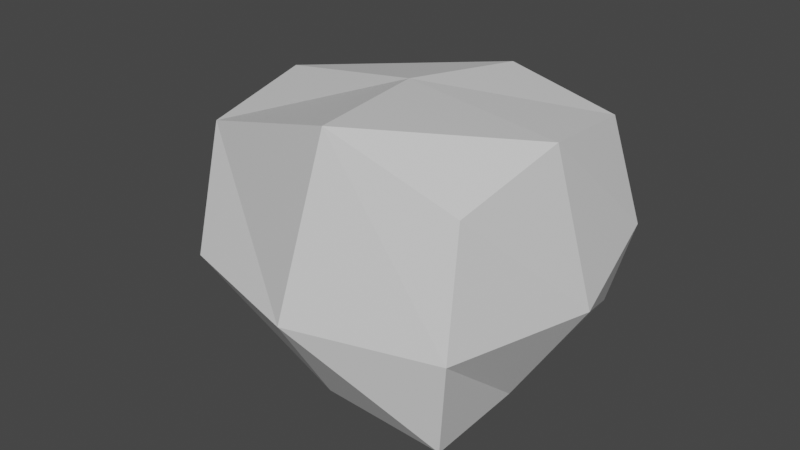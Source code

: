 # Source: Pebble.blend  (saved by Blender 2.90.8; exported with 4.5.12 LTS)
import bpy
from mathutils import Matrix  # noqa: F401  (used for matrix-valued properties, if any)

bpy.ops.wm.read_factory_settings(use_empty=True)
scene = bpy.context.scene
scene.name = 'Scene'

# ---- collections
col_collection = bpy.data.collections.new('Collection'); scene.collection.children.link(col_collection)

# ---- materials (node trees are filled in below, after node groups)
mat_material = bpy.data.materials.new('Material')
mat_material.alpha_threshold = 0.0
mat_material.use_transparent_shadow = False
mat_material.line_color = (0.0, 0.0, 0.0, 1.0)

# ---- material node trees
mat_material.use_nodes = True; mat_material.node_tree.nodes.clear()
_N = mat_material.node_tree.nodes; _L = mat_material.node_tree.links
n0 = _N.new('ShaderNodeOutputMaterial'); n0.name = 'Material Output'; n0.location = (300, 300)
n1 = _N.new('ShaderNodeBsdfPrincipled'); n1.name = 'Principled BSDF'; n1.location = (10, 300)
n1.distribution = 'GGX'
n1.subsurface_method = 'BURLEY'
n1.inputs[2].default_value = 0.4
n1.inputs[3].default_value = 1.45
n1.inputs[27].default_value = (0.0, 0.0, 0.0, 1.0)
n1.inputs[28].default_value = 1.0
_L.new(n1.outputs[0], n0.inputs[0])
n0.is_active_output = True

# ---- world
world_world = bpy.data.worlds.new('World'); scene.world = world_world
world_world.use_nodes = True; world_world.node_tree.nodes.clear()
_N = world_world.node_tree.nodes; _L = world_world.node_tree.links
n0 = _N.new('ShaderNodeOutputWorld'); n0.name = 'World Output'; n0.location = (300, 300)
n1 = _N.new('ShaderNodeBackground'); n1.name = 'Background'; n1.location = (10, 300)
n1.inputs[0].default_value = (0.05088, 0.05088, 0.05088, 1.0)
_L.new(n1.outputs[0], n0.inputs[0])
n0.is_active_output = True
world_world.color = (0.05088, 0.05088, 0.05088)
world_world.use_sun_shadow = False
world_world.sun_shadow_jitter_overblur = 0.0

# ---- meshes
me_cube = bpy.data.meshes.new('Cube')
me_cube.from_pydata([(0.3052, 0.3336, 0.3611), (0.3075, 0.3628, -0.1414), (0.347, -0.3055, 0.3538), (0.3059, -0.3016, -0.2129), (-0.2591, 0.3365, 0.2864), (-0.3259, 0.3336, -0.27), (-0.406, -0.2353, 0.3407), (-0.3385, -0.2303, -0.1345), (-0.3661, 0.03457, -0.2627), (-0.01048, 0.3608, -0.2145), (0.3857, 0.3436, 0.1054), (-0.3727, -0.3444, 0.04554), (0.352, -0.3444, 0.04554), (-0.3727, 0.3804, 0.04554), (0.0697, -0.3791, 0.4945), (0.352, 0.018, 0.4079), (-0.01797, -0.2913, -0.2051), (-0.465, 0.08623, 0.3759), (-0.01038, 0.3804, 0.4079), (0.2903, -0.01889, -0.2231), (-0.01038, 0.486, 0.04554), (0.4576, 0.018, 0.04554), (0.01309, 0.0349, -0.3318), (-0.594, 0.09838, -0.006816), (-0.01038, -0.45, 0.04554), (-0.04911, 0.02656, 0.4518)], [], [(25, 17, 6, 14), (24, 14, 6, 11), (23, 17, 4, 13), (22, 19, 3, 16), (21, 15, 2, 12), (20, 18, 0, 10), (9, 20, 10, 1), (5, 13, 20, 9), (13, 4, 18, 20), (19, 21, 12, 3), (1, 10, 21, 19), (10, 0, 15, 21), (8, 22, 16, 7), (5, 9, 22, 8), (9, 1, 19, 22), (8, 23, 13, 5), (7, 11, 23, 8), (11, 6, 17, 23), (16, 24, 11, 7), (3, 12, 24, 16), (12, 2, 14, 24), (15, 25, 14, 2), (0, 18, 25, 15), (18, 4, 17, 25)])
_uv = me_cube.uv_layers.new(name='UVMap')
_uv.uv.foreach_set('vector', [0.75, 0.625, 0.875, 0.625, 0.875, 0.75, 0.75, 0.75, 0.5, 0.875, 0.625, 0.875, 0.625, 1.0, 0.5, 1.0, 0.5, 0.125, 0.625, 0.125, 0.625, 0.25, 0.5, 0.25, 0.25, 0.625, 0.375, 0.625, 0.375, 0.75, 0.25, 0.75, 0.5, 0.625, 0.625, 0.625, 0.625, 0.75, 0.5, 0.75, 0.5, 0.375, 0.625, 0.375, 0.625, 0.5, 0.5, 0.5, 0.375, 0.375, 0.5, 0.375, 0.5, 0.5, 0.375, 0.5, 0.375, 0.25, 0.5, 0.25, 0.5, 0.375, 0.375, 0.375, 0.5, 0.25, 0.625, 0.25, 0.625, 0.375, 0.5, 0.375, 0.375, 0.625, 0.5, 0.625, 0.5, 0.75, 0.375, 0.75, 0.375, 0.5, 0.5, 0.5, 0.5, 0.625, 0.375, 0.625, 0.5, 0.5, 0.625, 0.5, 0.625, 0.625, 0.5, 0.625, 0.125, 0.625, 0.25, 0.625, 0.25, 0.75, 0.125, 0.75, 0.125, 0.5, 0.25, 0.5, 0.25, 0.625, 0.125, 0.625, 0.25, 0.5, 0.375, 0.5, 0.375, 0.625, 0.25, 0.625, 0.375, 0.125, 0.5, 0.125, 0.5, 0.25, 0.375, 0.25, 0.375, 0.0, 0.5, 0.0, 0.5, 0.125, 0.375, 0.125, 0.5, 0.0, 0.625, 0.0, 0.625, 0.125, 0.5, 0.125, 0.375, 0.875, 0.5, 0.875, 0.5, 1.0, 0.375, 1.0, 0.375, 0.75, 0.5, 0.75, 0.5, 0.875, 0.375, 0.875, 0.5, 0.75, 0.625, 0.75, 0.625, 0.875, 0.5, 0.875, 0.625, 0.625, 0.75, 0.625, 0.75, 0.75, 0.625, 0.75, 0.625, 0.5, 0.75, 0.5, 0.75, 0.625, 0.625, 0.625, 0.75, 0.5, 0.875, 0.5, 0.875, 0.625, 0.75, 0.625])
me_cube.materials.append(mat_material)
me_cube.use_remesh_preserve_volume = False
me_cube.use_remesh_preserve_attributes = False
me_cube.use_mirror_vertex_groups = False
me_cube.update()

# ---- objects
ob_pebble = bpy.data.objects.new('Pebble', me_cube)

# ---- transforms, parenting, visibility, modifiers, constraints
ob_pebble.location = (0.0, 0.0, 0.0)
ob_pebble.lock_rotations_4d = False
ob_pebble.empty_display_type = 'ARROWS'
ob_pebble.lineart.crease_threshold = 0.0

# ---- collection membership
col_collection.objects.link(ob_pebble)

# ---- scene / render settings (as saved in the file)
scene.frame_start = 1; scene.frame_end = 250; scene.frame_set(1)
scene.render.engine = 'BLENDER_EEVEE_NEXT'
scene.cycles.use_denoising = False
scene.cycles.samples = 128
scene.cycles.sampling_pattern = 'TABULATED_SOBOL'
scene.cycles.use_adaptive_sampling = False
scene.cycles.use_light_tree = False
scene.view_settings.view_transform = 'Filmic'
bpy.context.view_layer.update()

# ---- added for rendering (the .blend has no active camera and no usable light): camera, sun
cam_auto = bpy.data.cameras.new('AutoCamera')
cam_auto.lens = 50.0
cam_auto.sensor_width = 36.0
cam_auto.clip_end = 1000.0
ob_auto_camera = bpy.data.objects.new('AutoCamera', cam_auto)
scene.collection.objects.link(ob_auto_camera)
ob_auto_camera.location = (1.44221, -1.79448, 1.28967)
ob_auto_camera.rotation_euler = (1.09748, -7.21219e-08, 0.694738)
scene.camera = ob_auto_camera
light_auto_sun = bpy.data.lights.new('AutoSun', 'SUN')
light_auto_sun.energy = 3.0
light_auto_sun.angle = 0.0523599
ob_auto_sun = bpy.data.objects.new('AutoSun', light_auto_sun)
scene.collection.objects.link(ob_auto_sun)
ob_auto_sun.rotation_euler = (0.872665, 0.174533, 0.523599)
bpy.context.view_layer.update()
